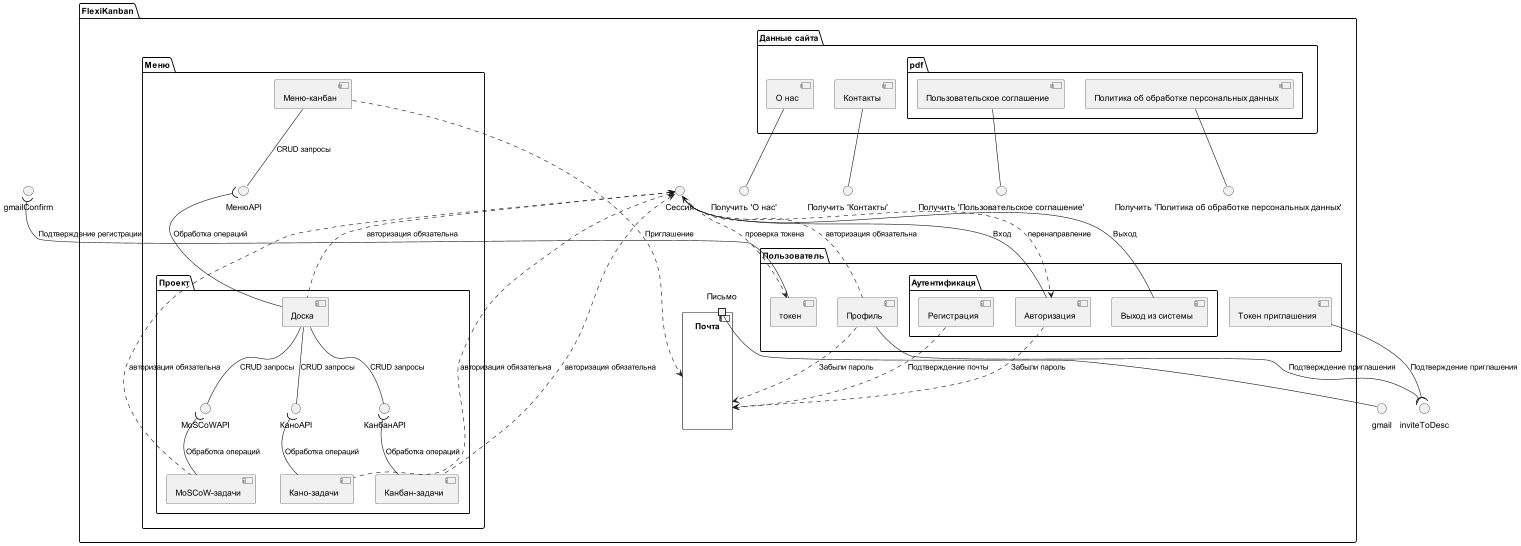

The diagram above was rendered by PlantUML. Its source (embedded in the PNG):
@startuml

package "FlexiKanban" {
    package "Меню" {
        package "Проект" {
            [Доска]

            [Кано-задачи]

            interface КаноAPI
            КаноAPI )-- [Кано-задачи] : "Обработка операций"

            [MoSCoW-задачи]

            interface MoSCoWAPI
            MoSCoWAPI )-- [MoSCoW-задачи] : "Обработка операций"

            [Канбан-задачи]

            interface КанбанAPI
            КанбанAPI )-- [Канбан-задачи] : "Обработка операций"

            [Доска] -- КанбанAPI : "CRUD запросы"
            [Доска] -- MoSCoWAPI : "CRUD запросы"
            [Доска] -- КаноAPI : "CRUD запросы"
        }

        [Меню-канбан]

        interface МенюAPI

        [Меню-канбан] -- МенюAPI : "CRUD запросы"

        МенюAPI )-- [Доска] : "Обработка операций"
    }

    package "Данные сайта" {
        package "pdf" {
            [Пользовательское соглашение]
            [Политика об обработке персональных данных]
        }

        [О нас]
        [Контакты]
    }

    [О нас] -down- "Получить 'О нас'"
    [Контакты] -down- "Получить 'Контакты'"
    [Пользовательское соглашение] -down- "Получить 'Пользовательское соглашение'"
    [Политика об обработке персональных данных] -down- "Получить 'Политика об обработке персональных данных'"

    package "Пользователь" {
        package "Аутентификаця" {
            [Авторизация]
            [Регистрация]
            [Выход из системы]
        }

        [токен]
        [Профиль]
        [Токен приглашения]
    }

    [Почта]

    component Почта {
        port Письмо
    }

    [Авторизация] .down.> [Почта] :"Забыли пароль"
    [Профиль] .down.> [Почта] :"Забыли пароль"
    [Регистрация] .down.> [Почта] :"Подтверждение почты"
    [Меню-канбан] .down.> [Почта] :"Приглашение"

    [Авторизация] -- Сессия : "Вход"

    Сессия <.down. [Профиль] : авторизация обязательна
    Сессия <.. [Доска] : авторизация обязательна
    Сессия ..> [Авторизация] : перенаправление
    Сессия ..> [токен] : проверка токена
    Сессия <.. [MoSCoW-задачи] : авторизация обязательна
    Сессия <.. [Кано-задачи] : авторизация обязательна
    Сессия <.. [Канбан-задачи] : авторизация обязательна

    Сессия -- [Выход из системы] : "Выход"
}

Письмо -down- gmail
[токен] -up-( gmailConfirm : "Подтверждение регистрации"
[Профиль] -down-( inviteToDesc : "Подтверждение приглашения"
[Токен приглашения] -down( inviteToDesc : "Подтверждение приглашения"

@enduml